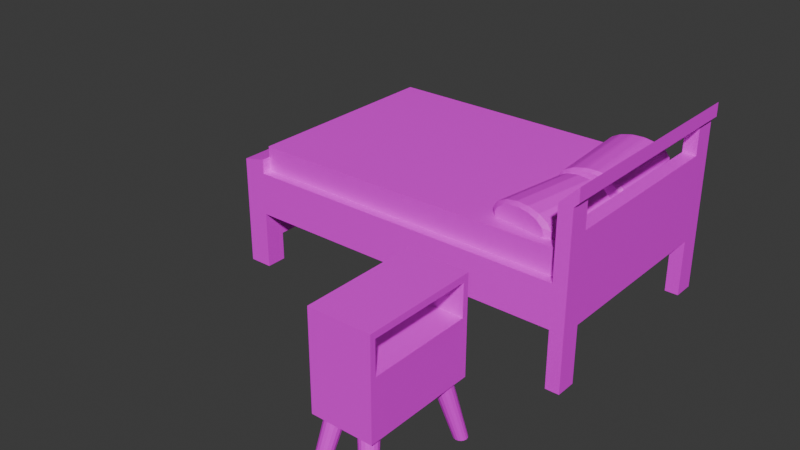 # Source: Cabeceira_e_Cama.blend  (saved by Blender 5.0.119; exported with 4.5.12 LTS)
import bpy
from mathutils import Matrix  # noqa: F401  (used for matrix-valued properties, if any)

bpy.ops.wm.read_factory_settings(use_empty=True)
scene = bpy.context.scene
scene.name = 'Scene'

# ---- collections
col_cabeceira = bpy.data.collections.new('Cabeceira'); scene.collection.children.link(col_cabeceira)
col_cama = bpy.data.collections.new('Cama'); scene.collection.children.link(col_cama)
col_colch_o_e_detalhes = bpy.data.collections.new('Colchão e Detalhes'); scene.collection.children.link(col_colch_o_e_detalhes)

# ---- images (referenced by path relative to the original .blend; pixels are not part of the script)
import os
ASSET_DIR = os.environ.get("B2B_ASSET_DIR", "")  # directory of the original .blend (textures are referenced by path, not embedded)
HERE = os.path.dirname(os.path.abspath(__file__))  # packed textures are extracted next to this script under _unpacked/

def load_image(name, relpath, width, height, colorspace="sRGB"):
    """Load a texture the original file referenced (path relative to the .blend, or extracted next to this script)."""
    p = next((c for c in (os.path.join(HERE, relpath), os.path.join(ASSET_DIR, relpath)) if relpath and os.path.exists(c)), "")
    if p:
        img = bpy.data.images.load(p, check_existing=True)
        img.name = name
    else:  # same state as the original file: an image datablock whose file is absent (Cycles renders it pink)
        img = bpy.data.images.new(name, width, height)
        img.source = "FILE"
        img.filepath = "//" + (relpath or name)
    img.colorspace_settings.name = colorspace
    return img
img_cabeceira_base_color_001 = load_image('Cabeceira Base Color.001', 'Cabeceira Base Color.001.png', 1024, 1024, 'sRGB')
img_perna_3_base_color = load_image('Perna 3 Base Color', 'Perna 3 Base Color.png', 1024, 1024, 'sRGB')
img_molde_base_color_001 = load_image('Molde Base Color.001', 'Molde Base Color.001.png', 1024, 1024, 'sRGB')
img_colch_o_base_color_001 = load_image('Colchão Base Color.001', 'Colchão Base Color.001.png', 1024, 1024, 'sRGB')
img_travesseiro_1_base_color_001 = load_image('Travesseiro 1 Base Color.001', 'Travesseiro 1 Base Color.001.png', 1024, 1024, 'sRGB')
img_travesseiro_2_base_color_001 = load_image('Travesseiro 2 Base Color.001', 'Travesseiro 2 Base Color.001.png', 1024, 1024, 'sRGB')

# ---- materials (node trees are filled in below, after node groups)
mat_material_009 = bpy.data.materials.new('Material.009')
mat_material_010 = bpy.data.materials.new('Material.010')
mat_material_005 = bpy.data.materials.new('Material.005')
mat_material_007 = bpy.data.materials.new('Material.007')
mat_material_008 = bpy.data.materials.new('Material.008')
mat_material_011 = bpy.data.materials.new('Material.011')

# ---- material node trees
mat_material_009.use_nodes = True; mat_material_009.node_tree.nodes.clear()
_N = mat_material_009.node_tree.nodes; _L = mat_material_009.node_tree.links
n0 = _N.new('ShaderNodeBsdfPrincipled'); n0.name = 'Principled BSDF'; n0.location = (-200, 100)
n1 = _N.new('ShaderNodeOutputMaterial'); n1.name = 'Material Output'; n1.location = (200, 100)
n2 = _N.new('ShaderNodeTexImage'); n2.name = 'Image Texture'; n2.location = (-490, 75)
n2.image = img_cabeceira_base_color_001
n2.interpolation = 'Closest'
_L.new(n0.outputs[0], n1.inputs[0])
_L.new(n2.outputs[0], n0.inputs[0])
n1.is_active_output = True
mat_material_010.use_nodes = True; mat_material_010.node_tree.nodes.clear()
_N = mat_material_010.node_tree.nodes; _L = mat_material_010.node_tree.links
n0 = _N.new('ShaderNodeBsdfPrincipled'); n0.name = 'Principled BSDF'; n0.location = (-200, 100)
n1 = _N.new('ShaderNodeOutputMaterial'); n1.name = 'Material Output'; n1.location = (200, 100)
n2 = _N.new('ShaderNodeTexImage'); n2.name = 'Image Texture'; n2.location = (-490, 75)
n2.image = img_perna_3_base_color
n2.interpolation = 'Closest'
_L.new(n0.outputs[0], n1.inputs[0])
_L.new(n2.outputs[0], n0.inputs[0])
n1.is_active_output = True
mat_material_005.use_nodes = True; mat_material_005.node_tree.nodes.clear()
_N = mat_material_005.node_tree.nodes; _L = mat_material_005.node_tree.links
n0 = _N.new('ShaderNodeBsdfPrincipled'); n0.name = 'Principled BSDF'; n0.location = (-200, 100)
n1 = _N.new('ShaderNodeOutputMaterial'); n1.name = 'Material Output'; n1.location = (200, 100)
n2 = _N.new('ShaderNodeTexImage'); n2.name = 'Image Texture'; n2.location = (-490, 75)
n2.image = img_molde_base_color_001
n2.interpolation = 'Closest'
_L.new(n0.outputs[0], n1.inputs[0])
_L.new(n2.outputs[0], n0.inputs[0])
n1.is_active_output = True
mat_material_007.use_nodes = True; mat_material_007.node_tree.nodes.clear()
_N = mat_material_007.node_tree.nodes; _L = mat_material_007.node_tree.links
n0 = _N.new('ShaderNodeBsdfPrincipled'); n0.name = 'Principled BSDF'; n0.location = (-200, 100)
n1 = _N.new('ShaderNodeOutputMaterial'); n1.name = 'Material Output'; n1.location = (200, 100)
n2 = _N.new('ShaderNodeTexImage'); n2.name = 'Image Texture'; n2.location = (-490, 75)
n2.image = img_colch_o_base_color_001
n2.interpolation = 'Closest'
_L.new(n0.outputs[0], n1.inputs[0])
_L.new(n2.outputs[0], n0.inputs[0])
n1.is_active_output = True
mat_material_008.use_nodes = True; mat_material_008.node_tree.nodes.clear()
_N = mat_material_008.node_tree.nodes; _L = mat_material_008.node_tree.links
n0 = _N.new('ShaderNodeBsdfPrincipled'); n0.name = 'Principled BSDF'; n0.location = (-200, 100)
n1 = _N.new('ShaderNodeOutputMaterial'); n1.name = 'Material Output'; n1.location = (200, 100)
n2 = _N.new('ShaderNodeTexImage'); n2.name = 'Image Texture'; n2.location = (-490, 75)
n2.image = img_travesseiro_1_base_color_001
n2.interpolation = 'Closest'
_L.new(n0.outputs[0], n1.inputs[0])
_L.new(n2.outputs[0], n0.inputs[0])
n1.is_active_output = True
mat_material_011.use_nodes = True; mat_material_011.node_tree.nodes.clear()
_N = mat_material_011.node_tree.nodes; _L = mat_material_011.node_tree.links
n0 = _N.new('ShaderNodeBsdfPrincipled'); n0.name = 'Principled BSDF'; n0.location = (-200, 100)
n1 = _N.new('ShaderNodeOutputMaterial'); n1.name = 'Material Output'; n1.location = (200, 100)
n2 = _N.new('ShaderNodeTexImage'); n2.name = 'Image Texture'; n2.location = (-490, 75)
n2.image = img_travesseiro_2_base_color_001
_L.new(n0.outputs[0], n1.inputs[0])
_L.new(n2.outputs[0], n0.inputs[0])
n1.is_active_output = True

# ---- world
world_world = bpy.data.worlds.new('World'); scene.world = world_world
world_world.use_nodes = True; world_world.node_tree.nodes.clear()
_N = world_world.node_tree.nodes; _L = world_world.node_tree.links
n0 = _N.new('ShaderNodeOutputWorld'); n0.name = 'World Output'; n0.location = (300, 300)
n1 = _N.new('ShaderNodeBackground'); n1.name = 'Background'; n1.location = (10, 300)
n1.inputs[0].default_value = (0.05088, 0.05088, 0.05088, 1.0)
_L.new(n1.outputs[0], n0.inputs[0])
n0.is_active_output = True
world_world.color = (0.05088, 0.05088, 0.05088)
world_world.use_sun_shadow = False
world_world.sun_shadow_jitter_overblur = 0.0

# ---- meshes
me_cube_002 = bpy.data.meshes.new('Cube.002')
me_cube_002.from_pydata([(0.7651, -5.661, 1.524), (0.7651, -5.661, 3.003), (0.7651, -8.581, 1.524), (0.7651, -8.581, 3.003), (-0.7844, -5.661, 1.524), (-0.7844, -5.661, 3.003), (-0.7844, -8.581, 1.524), (-0.7844, -8.581, 3.003), (0.7651, -5.807, 1.524), (0.7651, -5.807, 3.003), (-0.7844, -5.807, 1.524), (-0.7844, -5.807, 3.003), (0.7651, -8.442, 3.003), (-0.7844, -8.442, 1.524), (0.7651, -8.442, 1.524), (-0.7844, -8.442, 3.003), (0.7651, -8.442, 3.83), (0.7651, -8.581, 3.83), (-0.7844, -8.581, 3.83), (-0.7844, -8.442, 3.83), (-0.7844, -5.807, 3.824), (-0.7844, -5.661, 3.824), (0.7651, -5.661, 3.824), (0.7651, -5.807, 3.824), (-0.7844, -5.807, 3.989), (-0.7844, -5.661, 3.989), (0.7651, -5.661, 3.989), (0.7651, -5.807, 3.989), (0.7651, -8.442, 3.985), (0.7651, -8.581, 3.985), (-0.7844, -8.581, 3.985), (-0.7844, -8.442, 3.985)], [], [(14, 12, 3, 2), (2, 3, 7, 6), (10, 11, 5, 4), (4, 5, 1, 0), (8, 10, 4, 0), (11, 9, 23, 20), (15, 12, 9, 11), (14, 13, 10, 8), (13, 15, 11, 10), (0, 1, 9, 8), (6, 7, 15, 13), (2, 6, 13, 14), (7, 3, 17, 18), (8, 9, 12, 14), (16, 19, 31, 28), (15, 7, 18, 19), (12, 15, 19, 16), (3, 12, 16, 17), (23, 22, 26, 27), (5, 11, 20, 21), (9, 1, 22, 23), (1, 5, 21, 22), (24, 27, 26, 25), (21, 20, 24, 25), (20, 23, 27, 24), (22, 21, 25, 26), (30, 29, 28, 31), (18, 17, 29, 30), (19, 18, 30, 31), (17, 16, 28, 29), (27, 28, 16, 23), (24, 20, 19, 31), (28, 27, 24, 31), (23, 16, 19, 20)])
_uv = me_cube_002.uv_layers.new(name='UVMap')
_uv.uv.foreach_set('vector', [0.607, 0.02772, 0.4354, 0.02772, 0.4354, 0.01163, 0.607, 0.01163, 0.4178, 0.9884, 0.4178, 0.8167, 0.5976, 0.8167, 0.5976, 0.9884, 0.2977, 0.02857, 0.126, 0.02857, 0.126, 0.01163, 0.2977, 0.01163, 0.6303, 0.2977, 0.6303, 0.126, 0.8101, 0.126, 0.8101, 0.2977, 0.2147, 0.6956, 0.3945, 0.6956, 0.3945, 0.7125, 0.2147, 0.7125, 0.7353, 0.7027, 0.7353, 0.8825, 0.64, 0.8825, 0.64, 0.7027, 0.8007, 0.6795, 0.6208, 0.6795, 0.6208, 0.3737, 0.8007, 0.3737, 0.2147, 0.3898, 0.3945, 0.3898, 0.3945, 0.6956, 0.2147, 0.6956, 0.2977, 0.3343, 0.126, 0.3343, 0.126, 0.02857, 0.2977, 0.02857, 0.607, 0.3504, 0.4354, 0.3504, 0.4354, 0.3335, 0.607, 0.3335, 0.2977, 0.3504, 0.126, 0.3504, 0.126, 0.3343, 0.2977, 0.3343, 0.2147, 0.3737, 0.3945, 0.3737, 0.3945, 0.3898, 0.2147, 0.3898, 0.5976, 0.8167, 0.4178, 0.8167, 0.4178, 0.7208, 0.5976, 0.7208, 0.607, 0.3335, 0.4354, 0.3335, 0.4354, 0.02772, 0.607, 0.02772, 0.7766, 0.7027, 0.7766, 0.8825, 0.7585, 0.8825, 0.7585, 0.7027, 0.126, 0.3343, 0.126, 0.3504, 0.03014, 0.3504, 0.03014, 0.3343, 0.8725, 0.7027, 0.8725, 0.8825, 0.7766, 0.8825, 0.7766, 0.7027, 0.4354, 0.01163, 0.4354, 0.02772, 0.3395, 0.02772, 0.3395, 0.01163, 0.3401, 0.3335, 0.3401, 0.3504, 0.321, 0.3504, 0.321, 0.3335, 0.126, 0.01163, 0.126, 0.02857, 0.03081, 0.02857, 0.03081, 0.01163, 0.4354, 0.3335, 0.4354, 0.3504, 0.3401, 0.3504, 0.3401, 0.3335, 0.8101, 0.126, 0.6303, 0.126, 0.6303, 0.03081, 0.8101, 0.03081, 0.1914, 0.3906, 0.01163, 0.3906, 0.01163, 0.3737, 0.1914, 0.3737, 0.03081, 0.01163, 0.03081, 0.02857, 0.01163, 0.02857, 0.01163, 0.01163, 0.64, 0.7027, 0.64, 0.8825, 0.6208, 0.8825, 0.6208, 0.7027, 0.8101, 0.03081, 0.6303, 0.03081, 0.6303, 0.01163, 0.8101, 0.01163, 0.1914, 0.7125, 0.01163, 0.7125, 0.01163, 0.6964, 0.1914, 0.6964, 0.5976, 0.7208, 0.4178, 0.7208, 0.4178, 0.7027, 0.5976, 0.7027, 0.03014, 0.3343, 0.03014, 0.3504, 0.01207, 0.3504, 0.01207, 0.3343, 0.3395, 0.01163, 0.3395, 0.02772, 0.3214, 0.02772, 0.3214, 0.01163, 0.321, 0.3335, 0.3214, 0.02772, 0.3395, 0.02772, 0.3401, 0.3335, 0.01163, 0.02857, 0.03081, 0.02857, 0.03014, 0.3343, 0.01207, 0.3343, 0.01163, 0.6964, 0.01163, 0.3906, 0.1914, 0.3906, 0.1914, 0.6964, 0.4178, 0.6795, 0.4178, 0.3737, 0.5976, 0.3737, 0.5976, 0.6795])
me_cube_002.materials.append(mat_material_009)
me_cube_002.update()
me_cylinder_002 = bpy.data.meshes.new('Cylinder.002')
me_cylinder_002.from_pydata([(0.4014, -8.475, 1.542), (0.6957, -8.775, -0.04019), (0.4904, -8.457, 1.542), (0.7595, -8.762, -0.04019), (0.5658, -8.407, 1.542), (0.8135, -8.726, -0.04019), (0.6161, -8.331, 1.542), (0.8496, -8.672, -0.04019), (0.6338, -8.242, 1.542), (0.8623, -8.608, -0.04019), (0.6161, -8.153, 1.542), (0.8496, -8.544, -0.04019), (0.5658, -8.078, 1.542), (0.8135, -8.49, -0.04019), (0.4904, -8.028, 1.542), (0.7595, -8.454, -0.04019), (0.4014, -8.01, 1.542), (0.6957, -8.442, -0.04019), (0.3125, -8.028, 1.542), (0.6319, -8.454, -0.04019), (0.2371, -8.078, 1.542), (0.5778, -8.49, -0.04019), (0.1867, -8.153, 1.542), (0.5417, -8.544, -0.04019), (0.169, -8.242, 1.542), (0.529, -8.608, -0.04019), (0.1867, -8.331, 1.542), (0.5417, -8.672, -0.04019), (0.2371, -8.407, 1.542), (0.5778, -8.726, -0.04019), (0.3125, -8.457, 1.542), (0.6319, -8.762, -0.04019), (-0.4102, -5.801, 1.542), (-0.7044, -5.501, -0.04019), (-0.4991, -5.819, 1.542), (-0.7682, -5.514, -0.04019), (-0.5745, -5.869, 1.542), (-0.8223, -5.55, -0.04019), (-0.6249, -5.945, 1.542), (-0.8584, -5.604, -0.04019), (-0.6426, -6.034, 1.542), (-0.8711, -5.668, -0.04019), (-0.6249, -6.123, 1.542), (-0.8584, -5.731, -0.04019), (-0.5745, -6.198, 1.542), (-0.8223, -5.785, -0.04019), (-0.4991, -6.248, 1.542), (-0.7682, -5.822, -0.04019), (-0.4102, -6.266, 1.542), (-0.7044, -5.834, -0.04019), (-0.3212, -6.248, 1.542), (-0.6407, -5.822, -0.04019), (-0.2458, -6.198, 1.542), (-0.5866, -5.785, -0.04019), (-0.1955, -6.123, 1.542), (-0.5505, -5.731, -0.04019), (-0.1778, -6.034, 1.542), (-0.5378, -5.668, -0.04019), (-0.1955, -5.945, 1.542), (-0.5505, -5.604, -0.04019), (-0.2458, -5.869, 1.542), (-0.5866, -5.55, -0.04019), (-0.3212, -5.819, 1.542), (-0.6407, -5.514, -0.04019), (0.6577, -5.972, 1.542), (0.8392, -5.593, -0.04019), (0.6107, -5.894, 1.542), (0.8055, -5.537, -0.04019), (0.5376, -5.841, 1.542), (0.7531, -5.499, -0.04019), (0.4495, -5.819, 1.542), (0.6899, -5.483, -0.04019), (0.3598, -5.833, 1.542), (0.6257, -5.493, -0.04019), (0.2823, -5.88, 1.542), (0.5701, -5.527, -0.04019), (0.2287, -5.953, 1.542), (0.5316, -5.579, -0.04019), (0.2071, -6.041, 1.542), (0.5162, -5.642, -0.04019), (0.2209, -6.131, 1.542), (0.526, -5.707, -0.04019), (0.268, -6.208, 1.542), (0.5598, -5.762, -0.04019), (0.3411, -6.262, 1.542), (0.6122, -5.801, -0.04019), (0.4292, -6.284, 1.542), (0.6754, -5.816, -0.04019), (0.5188, -6.27, 1.542), (0.7396, -5.806, -0.04019), (0.5964, -6.223, 1.542), (0.7952, -5.773, -0.04019), (0.65, -6.15, 1.542), (0.8337, -5.72, -0.04019), (0.6715, -6.062, 1.542), (0.8491, -5.657, -0.04019), (-0.6665, -8.304, 1.542), (-0.848, -8.683, -0.04019), (-0.6195, -8.381, 1.542), (-0.8143, -8.739, -0.04019), (-0.5463, -8.435, 1.542), (-0.7618, -8.777, -0.04019), (-0.4582, -8.457, 1.542), (-0.6987, -8.793, -0.04019), (-0.3686, -8.443, 1.542), (-0.6344, -8.783, -0.04019), (-0.2911, -8.396, 1.542), (-0.5788, -8.749, -0.04019), (-0.2375, -8.323, 1.542), (-0.5404, -8.697, -0.04019), (-0.2159, -8.235, 1.542), (-0.5249, -8.633, -0.04019), (-0.2297, -8.145, 1.542), (-0.5348, -8.569, -0.04019), (-0.2767, -8.067, 1.542), (-0.5685, -8.514, -0.04019), (-0.3499, -8.014, 1.542), (-0.621, -8.475, -0.04019), (-0.438, -7.992, 1.542), (-0.6841, -8.46, -0.04019), (-0.5276, -8.006, 1.542), (-0.7484, -8.47, -0.04019), (-0.6051, -8.053, 1.542), (-0.804, -8.503, -0.04019), (-0.6587, -8.126, 1.542), (-0.8424, -8.556, -0.04019), (-0.6803, -8.214, 1.542), (-0.8579, -8.619, -0.04019)], [], [(0, 1, 3, 2), (2, 3, 5, 4), (4, 5, 7, 6), (6, 7, 9, 8), (8, 9, 11, 10), (10, 11, 13, 12), (12, 13, 15, 14), (14, 15, 17, 16), (16, 17, 19, 18), (18, 19, 21, 20), (20, 21, 23, 22), (22, 23, 25, 24), (24, 25, 27, 26), (26, 27, 29, 28), (3, 1, 31, 29, 27, 25, 23, 21, 19, 17, 15, 13, 11, 9, 7, 5), (28, 29, 31, 30), (30, 31, 1, 0), (0, 2, 4, 6, 8, 10, 12, 14, 16, 18, 20, 22, 24, 26, 28, 30), (32, 33, 35, 34), (34, 35, 37, 36), (36, 37, 39, 38), (38, 39, 41, 40), (40, 41, 43, 42), (42, 43, 45, 44), (44, 45, 47, 46), (46, 47, 49, 48), (48, 49, 51, 50), (50, 51, 53, 52), (52, 53, 55, 54), (54, 55, 57, 56), (56, 57, 59, 58), (58, 59, 61, 60), (35, 33, 63, 61, 59, 57, 55, 53, 51, 49, 47, 45, 43, 41, 39, 37), (60, 61, 63, 62), (62, 63, 33, 32), (32, 34, 36, 38, 40, 42, 44, 46, 48, 50, 52, 54, 56, 58, 60, 62), (64, 65, 67, 66), (66, 67, 69, 68), (68, 69, 71, 70), (70, 71, 73, 72), (72, 73, 75, 74), (74, 75, 77, 76), (76, 77, 79, 78), (78, 79, 81, 80), (80, 81, 83, 82), (82, 83, 85, 84), (84, 85, 87, 86), (86, 87, 89, 88), (88, 89, 91, 90), (90, 91, 93, 92), (67, 65, 95, 93, 91, 89, 87, 85, 83, 81, 79, 77, 75, 73, 71, 69), (92, 93, 95, 94), (94, 95, 65, 64), (64, 66, 68, 70, 72, 74, 76, 78, 80, 82, 84, 86, 88, 90, 92, 94), (96, 97, 99, 98), (98, 99, 101, 100), (100, 101, 103, 102), (102, 103, 105, 104), (104, 105, 107, 106), (106, 107, 109, 108), (108, 109, 111, 110), (110, 111, 113, 112), (112, 113, 115, 114), (114, 115, 117, 116), (116, 117, 119, 118), (118, 119, 121, 120), (120, 121, 123, 122), (122, 123, 125, 124), (99, 97, 127, 125, 123, 121, 119, 117, 115, 113, 111, 109, 107, 105, 103, 101), (124, 125, 127, 126), (126, 127, 97, 96), (96, 98, 100, 102, 104, 106, 108, 110, 112, 114, 116, 118, 120, 122, 124, 126)])
_uv = me_cylinder_002.uv_layers.new(name='UVMap')
_uv.uv.foreach_set('vector', [0.8275, 0.02106, 0.8275, 0.3794, 0.8167, 0.3784, 0.8125, 0.01972, 0.8125, 0.01972, 0.8167, 0.3784, 0.8029, 0.3775, 0.7932, 0.01845, 0.7932, 0.01845, 0.8029, 0.3775, 0.7881, 0.3768, 0.7725, 0.01744, 0.7725, 0.01744, 0.7881, 0.3768, 0.7744, 0.3764, 0.7535, 0.01685, 0.2959, 0.03914, 0.2759, 0.4132, 0.2657, 0.4096, 0.2817, 0.03417, 0.2817, 0.03417, 0.2657, 0.4096, 0.2526, 0.4053, 0.2633, 0.02818, 0.2633, 0.02818, 0.2526, 0.4053, 0.2383, 0.401, 0.2435, 0.0221, 0.2435, 0.0221, 0.2383, 0.401, 0.2252, 0.3972, 0.2252, 0.01685, 0.4037, 0.4479, 0.3828, 0.8162, 0.372, 0.8164, 0.3887, 0.4482, 0.3887, 0.4482, 0.372, 0.8164, 0.3582, 0.817, 0.3694, 0.449, 0.3694, 0.449, 0.3582, 0.817, 0.3433, 0.8179, 0.3487, 0.4503, 0.3487, 0.4503, 0.3433, 0.8179, 0.3298, 0.8189, 0.3298, 0.4517, 0.1917, 0.4479, 0.1917, 0.8269, 0.1813, 0.8298, 0.1772, 0.452, 0.1772, 0.452, 0.1813, 0.8298, 0.168, 0.8338, 0.1587, 0.4576, 0.3325, 0.895, 0.3381, 0.9088, 0.3381, 0.9237, 0.3325, 0.9374, 0.3219, 0.9479, 0.3082, 0.9536, 0.2933, 0.9536, 0.2796, 0.9479, 0.269, 0.9374, 0.2633, 0.9237, 0.2633, 0.9088, 0.269, 0.895, 0.2796, 0.8845, 0.2933, 0.8788, 0.3082, 0.8788, 0.3219, 0.8845, 0.1587, 0.4576, 0.168, 0.8338, 0.1538, 0.8384, 0.1389, 0.4639, 0.1389, 0.4639, 0.1538, 0.8384, 0.141, 0.8428, 0.1209, 0.47, 0.9576, 0.5696, 0.9656, 0.5888, 0.9656, 0.6095, 0.9576, 0.6287, 0.943, 0.6434, 0.9238, 0.6513, 0.903, 0.6513, 0.8839, 0.6434, 0.8692, 0.6287, 0.8613, 0.6095, 0.8613, 0.5888, 0.8692, 0.5696, 0.8839, 0.5549, 0.903, 0.547, 0.9238, 0.547, 0.943, 0.5549, 0.7197, 0.4221, 0.7197, 0.7804, 0.709, 0.7795, 0.7048, 0.4208, 0.7048, 0.4208, 0.709, 0.7795, 0.6952, 0.7786, 0.6855, 0.4195, 0.6855, 0.4195, 0.6952, 0.7786, 0.6803, 0.7778, 0.6648, 0.4185, 0.6648, 0.4185, 0.6803, 0.7778, 0.6667, 0.7774, 0.6458, 0.4179, 0.4002, 0.03914, 0.3802, 0.4132, 0.3701, 0.4096, 0.3861, 0.03417, 0.3861, 0.03417, 0.3701, 0.4096, 0.3569, 0.4053, 0.3677, 0.02818, 0.3677, 0.02818, 0.3569, 0.4053, 0.3427, 0.401, 0.3478, 0.0221, 0.3478, 0.0221, 0.3427, 0.401, 0.3296, 0.3972, 0.3296, 0.01685, 0.612, 0.01685, 0.5911, 0.3851, 0.5803, 0.3853, 0.597, 0.01713, 0.597, 0.01713, 0.5803, 0.3853, 0.5665, 0.3859, 0.5777, 0.01795, 0.5777, 0.01795, 0.5665, 0.3859, 0.5516, 0.3868, 0.557, 0.01918, 0.557, 0.01918, 0.5516, 0.3868, 0.538, 0.3878, 0.538, 0.02064, 0.2961, 0.4479, 0.2961, 0.8269, 0.2857, 0.8298, 0.2816, 0.452, 0.2816, 0.452, 0.2857, 0.8298, 0.2724, 0.8338, 0.2631, 0.4576, 0.4466, 0.9237, 0.4409, 0.9374, 0.4304, 0.9479, 0.4167, 0.9536, 0.4018, 0.9536, 0.3881, 0.9479, 0.3775, 0.9374, 0.3718, 0.9237, 0.3718, 0.9088, 0.3775, 0.895, 0.3881, 0.8845, 0.4018, 0.8788, 0.4167, 0.8788, 0.4304, 0.8845, 0.4409, 0.895, 0.4466, 0.9088, 0.2631, 0.4576, 0.2724, 0.8338, 0.2582, 0.8384, 0.2433, 0.4639, 0.2433, 0.4639, 0.2582, 0.8384, 0.2454, 0.8428, 0.2253, 0.47, 0.01685, 0.9414, 0.01685, 0.9206, 0.02479, 0.9014, 0.03946, 0.8868, 0.05863, 0.8788, 0.07938, 0.8788, 0.09855, 0.8868, 0.1132, 0.9014, 0.1212, 0.9206, 0.1212, 0.9414, 0.1132, 0.9605, 0.09855, 0.9752, 0.07938, 0.9832, 0.05863, 0.9832, 0.03946, 0.9752, 0.02479, 0.9605, 0.8276, 0.4137, 0.8091, 0.7715, 0.7955, 0.7712, 0.8086, 0.4133, 0.8086, 0.4133, 0.7955, 0.7712, 0.7806, 0.7711, 0.7878, 0.4131, 0.7878, 0.4131, 0.7806, 0.7711, 0.7667, 0.7712, 0.7685, 0.4133, 0.7685, 0.4133, 0.7667, 0.7712, 0.756, 0.7715, 0.7535, 0.4137, 0.08736, 0.03958, 0.0674, 0.4143, 0.05456, 0.4097, 0.06944, 0.03329, 0.06944, 0.03329, 0.05456, 0.4097, 0.04044, 0.4051, 0.04975, 0.02677, 0.04975, 0.02677, 0.04044, 0.4051, 0.02719, 0.4009, 0.03128, 0.02099, 0.03128, 0.02099, 0.02719, 0.4009, 0.01685, 0.398, 0.01685, 0.01685, 0.7198, 0.01749, 0.7158, 0.3842, 0.7022, 0.3838, 0.7008, 0.01701, 0.7008, 0.01701, 0.7022, 0.3838, 0.6873, 0.3837, 0.6801, 0.01685, 0.6801, 0.01685, 0.6873, 0.3837, 0.6734, 0.3838, 0.6607, 0.01701, 0.6607, 0.01701, 0.6734, 0.3838, 0.6627, 0.3842, 0.6458, 0.01749, 0.08725, 0.4479, 0.08725, 0.8286, 0.07421, 0.8325, 0.06906, 0.4534, 0.06906, 0.4534, 0.07421, 0.8325, 0.06003, 0.837, 0.04929, 0.4597, 0.4965, 0.9479, 0.486, 0.9374, 0.4803, 0.9237, 0.4803, 0.9088, 0.486, 0.895, 0.4965, 0.8845, 0.5103, 0.8788, 0.5252, 0.8788, 0.5389, 0.8845, 0.5494, 0.895, 0.5551, 0.9088, 0.5551, 0.9237, 0.5494, 0.9374, 0.5389, 0.9479, 0.5252, 0.9536, 0.5103, 0.9536, 0.04929, 0.4597, 0.06003, 0.837, 0.04689, 0.8415, 0.03096, 0.4659, 0.03096, 0.4659, 0.04689, 0.8415, 0.03677, 0.8451, 0.01685, 0.471, 0.943, 0.5053, 0.9238, 0.5133, 0.903, 0.5133, 0.8839, 0.5053, 0.8692, 0.4907, 0.8613, 0.4715, 0.8613, 0.4508, 0.8692, 0.4316, 0.8839, 0.4169, 0.903, 0.409, 0.9238, 0.409, 0.943, 0.4169, 0.9576, 0.4316, 0.9656, 0.4508, 0.9656, 0.4715, 0.9576, 0.4907, 0.9353, 0.01749, 0.9168, 0.3753, 0.9032, 0.3749, 0.9163, 0.01701, 0.9163, 0.01701, 0.9032, 0.3749, 0.8883, 0.3748, 0.8956, 0.01685, 0.8956, 0.01685, 0.8883, 0.3748, 0.8745, 0.3749, 0.8762, 0.01701, 0.8762, 0.01701, 0.8745, 0.3749, 0.8637, 0.3753, 0.8613, 0.01749, 0.1916, 0.03958, 0.1716, 0.4143, 0.1588, 0.4097, 0.1736, 0.03329, 0.1736, 0.03329, 0.1588, 0.4097, 0.1446, 0.4051, 0.1539, 0.02677, 0.1539, 0.02677, 0.1446, 0.4051, 0.1314, 0.4009, 0.1355, 0.02099, 0.1355, 0.02099, 0.1314, 0.4009, 0.121, 0.398, 0.121, 0.01685, 0.6121, 0.4222, 0.608, 0.7889, 0.5944, 0.7885, 0.5931, 0.4217, 0.5931, 0.4217, 0.5944, 0.7885, 0.5795, 0.7884, 0.5723, 0.4215, 0.5723, 0.4215, 0.5795, 0.7884, 0.5657, 0.7885, 0.553, 0.4217, 0.553, 0.4217, 0.5657, 0.7885, 0.5549, 0.7889, 0.538, 0.4222, 0.5043, 0.01685, 0.5043, 0.3975, 0.4913, 0.4014, 0.4861, 0.02229, 0.4861, 0.02229, 0.4913, 0.4014, 0.4771, 0.4059, 0.4664, 0.02859, 0.2297, 0.9237, 0.224, 0.9374, 0.2134, 0.9479, 0.1997, 0.9536, 0.1848, 0.9536, 0.1711, 0.9479, 0.1606, 0.9374, 0.1549, 0.9237, 0.1549, 0.9088, 0.1606, 0.895, 0.1711, 0.8845, 0.1848, 0.8788, 0.1997, 0.8788, 0.2134, 0.8845, 0.224, 0.895, 0.2297, 0.9088, 0.4664, 0.02859, 0.4771, 0.4059, 0.464, 0.4104, 0.448, 0.03478, 0.448, 0.03478, 0.464, 0.4104, 0.4539, 0.414, 0.4339, 0.03991, 0.9238, 0.685, 0.943, 0.6929, 0.9576, 0.7076, 0.9656, 0.7268, 0.9656, 0.7475, 0.9576, 0.7667, 0.943, 0.7814, 0.9238, 0.7893, 0.903, 0.7893, 0.8839, 0.7814, 0.8692, 0.7667, 0.8613, 0.7475, 0.8613, 0.7268, 0.8692, 0.7076, 0.8839, 0.6929, 0.903, 0.685])
me_cylinder_002.materials.append(mat_material_010)
me_cylinder_002.update()
me_cube_001 = bpy.data.meshes.new('Cube.001')
me_cube_001.from_pydata([(-8.322, 3.129, 1.581), (-8.322, 3.129, 2.434), (-8.322, -3.129, 1.581), (-8.322, -3.129, 2.434), (1.53, 3.129, 1.581), (1.53, 3.129, 2.434), (1.53, -3.129, 1.581), (1.53, -3.129, 2.434), (-7.693, -3.129, 1.581), (-7.693, -3.129, 2.434), (-7.693, 3.129, 1.581), (-7.693, 3.129, 2.434), (1.155, -3.129, 2.434), (1.155, 3.129, 1.581), (1.155, -3.129, 1.581), (1.155, 3.129, 2.434), (-8.322, 2.53, 1.581), (-8.322, 2.53, 2.434), (1.53, 2.53, 1.581), (1.53, 2.53, 2.434), (-7.693, 2.53, 2.434), (-7.693, 2.53, 1.581), (1.155, 2.53, 2.434), (1.155, 2.53, 1.581), (-8.322, -2.563, 2.434), (1.53, -2.563, 1.581), (-8.322, -2.563, 1.581), (1.53, -2.563, 2.434), (-7.693, -2.563, 2.434), (-7.693, -2.563, 1.581), (1.155, -2.563, 2.434), (1.155, -2.563, 1.581), (1.65, -3.129, 5.176), (1.65, -3.129, 4.802), (1.65, 2.53, 4.802), (1.65, 3.129, 4.802), (1.65, 3.129, 5.176), (1.65, 2.53, 5.176), (1.65, -2.563, 4.802), (1.65, -2.563, 5.176), (1.53, -2.563, 2.75), (1.53, -2.563, 3.929), (1.53, -2.563, 4.676), (1.155, -2.563, 4.676), (1.155, -2.563, 3.929), (1.155, -2.563, 2.75), (1.155, -3.129, 2.75), (1.155, -3.129, 3.929), (1.155, -3.129, 4.676), (1.53, -3.129, 4.676), (1.53, -3.129, 3.929), (1.53, -3.129, 2.75), (1.155, 3.129, 2.75), (1.155, 3.129, 3.929), (1.155, 3.129, 4.676), (1.155, 2.53, 4.676), (1.155, 2.53, 3.929), (1.155, 2.53, 2.75), (1.53, 3.129, 2.75), (1.53, 3.129, 3.929), (1.53, 3.129, 4.676), (1.53, 2.53, 2.75), (1.53, 2.53, 3.929), (1.53, 2.53, 4.676), (1.53, -2.563, 0.01695), (1.53, -3.129, 0.01695), (1.155, 3.129, 0.01695), (1.53, 3.129, 0.01695), (1.155, -3.129, 0.01695), (1.155, 2.53, 0.01695), (1.53, 2.53, 0.01695), (1.155, -2.563, 0.01695), (-8.322, 2.53, 0.01011), (-8.322, 3.129, 0.01011), (-7.693, -3.129, 0.01011), (-8.322, -3.129, 0.01011), (-7.693, 3.129, 0.01011), (-7.693, 2.53, 0.01011), (-8.322, -2.563, 0.01011), (-7.693, -2.563, 0.01011), (-8.322, -2.563, 2.751), (-8.322, -3.129, 2.751), (-7.693, 3.129, 2.751), (-8.322, 3.129, 2.751), (-7.693, -3.129, 2.751), (-7.693, 2.53, 2.751), (-8.322, 2.53, 2.751), (-7.693, -2.563, 2.751), (-8.322, -3.129, 0.7977), (-8.322, -2.563, 0.7977), (-7.693, -2.563, 0.7977), (-7.693, -3.129, 0.7977), (-8.322, 2.53, 0.7978), (-8.322, 3.129, 0.7978), (-7.693, 2.53, 0.7978), (-7.693, 3.129, 0.7978), (-8.322, 3.129, 2.088), (-8.322, -3.129, 2.088), (1.53, -3.129, 2.088), (1.53, 3.129, 2.088), (-7.693, 3.129, 2.088), (-7.693, -3.129, 2.088), (1.155, 3.129, 2.088), (1.155, -3.129, 2.088), (1.53, 2.53, 2.088), (-8.322, 2.53, 2.088), (1.53, -2.563, 2.088), (-8.322, -2.563, 2.088), (-8.322, -2.563, 3.007), (-8.322, -3.129, 3.007), (-7.693, 3.129, 3.145), (-8.322, 3.129, 3.007), (-7.693, -3.129, 3.145), (-7.693, 2.53, 3.145), (-8.322, 2.53, 3.007), (-7.693, -2.563, 3.145)], [], [(107, 97, 3, 24), (103, 98, 7, 12), (104, 99, 5, 19), (100, 96, 1, 11), (25, 64, 71, 31), (9, 84, 81, 3), (22, 20, 11, 15), (93, 73, 72, 92), (102, 100, 11, 15), (97, 101, 9, 3), (99, 102, 15, 5), (49, 33, 32, 48), (21, 10, 13, 23), (101, 103, 12, 9), (29, 21, 23, 31), (27, 30, 22, 19), (26, 29, 21, 16), (30, 22, 20, 28), (28, 20, 17, 24), (31, 23, 18, 25), (106, 104, 19, 27), (96, 105, 17, 1), (98, 106, 27, 7), (14, 68, 65, 6), (3, 81, 80, 24), (12, 9, 28, 30), (89, 78, 75, 88), (43, 39, 38, 42), (8, 29, 31, 14), (105, 107, 24, 17), (34, 35, 36, 37), (33, 38, 39, 32), (42, 38, 33, 49), (55, 37, 36, 54), (54, 36, 35, 60), (60, 35, 34, 63), (48, 32, 39, 43), (63, 55, 37, 34), (12, 30, 45, 46), (46, 47, 44, 45), (47, 48, 43, 44), (27, 40, 51, 7), (40, 41, 50, 51), (41, 42, 49, 50), (30, 27, 40, 45), (45, 40, 41, 44), (44, 43, 42, 41), (7, 51, 46, 12), (51, 50, 47, 46), (50, 49, 48, 47), (19, 22, 57, 61), (61, 57, 56, 62), (62, 63, 55, 56), (5, 58, 61, 19), (58, 59, 62, 61), (59, 60, 63, 62), (15, 52, 58, 5), (52, 53, 59, 58), (53, 54, 60, 59), (22, 15, 52, 57), (57, 56, 53, 52), (56, 55, 54, 53), (55, 43, 39, 37), (39, 38, 34, 37), (63, 34, 38, 42), (42, 43, 55, 63), (45, 44, 56, 57, 22, 30), (62, 56, 44, 41), (27, 19, 61, 62, 41, 40), (69, 66, 67, 70), (68, 71, 64, 65), (31, 71, 68, 14), (6, 65, 64, 25), (4, 67, 66, 13), (23, 69, 70, 18), (18, 70, 67, 4), (13, 66, 69, 23), (72, 73, 76, 77), (75, 78, 79, 74), (91, 74, 79, 90), (92, 72, 77, 94), (95, 76, 73, 93), (90, 79, 78, 89), (94, 77, 76, 95), (88, 75, 74, 91), (86, 114, 111, 83), (87, 115, 112, 84), (1, 83, 82, 11), (20, 85, 86, 17), (17, 86, 83, 1), (11, 20, 85, 82), (24, 80, 87, 28), (28, 9, 84, 87), (2, 88, 91, 8), (29, 26, 89, 90), (8, 91, 90, 29), (26, 89, 88, 2), (21, 94, 95, 10), (10, 95, 93, 0), (16, 21, 94, 92), (0, 93, 92, 16), (26, 16, 92, 89), (29, 90, 94, 21), (89, 92, 94, 90), (16, 26, 107, 105), (6, 25, 106, 98), (0, 16, 105, 96), (25, 18, 104, 106), (8, 14, 103, 101), (4, 13, 102, 99), (2, 8, 101, 97), (13, 10, 100, 102), (10, 0, 96, 100), (18, 4, 99, 104), (14, 6, 98, 103), (26, 2, 97, 107), (113, 110, 111, 114), (112, 115, 108, 109), (84, 112, 109, 81), (81, 109, 108, 80), (80, 87, 115, 108), (85, 86, 114, 113), (82, 110, 113, 85), (83, 111, 110, 82), (86, 80, 108, 114), (80, 86, 85, 87), (87, 85, 113, 115), (114, 108, 115, 113), (84, 9, 12, 46), (45, 87, 84, 46), (28, 87, 45, 30), (20, 22, 57, 85), (52, 15, 11, 82), (82, 85, 57, 52)])
_uv = me_cube_001.uv_layers.new(name='UVMap')
_uv.uv.foreach_set('vector', [0.7958, 0.2373, 0.7958, 0.2592, 0.7823, 0.2592, 0.7823, 0.2373, 0.6068, 0.03619, 0.6067, 0.02169, 0.6202, 0.02168, 0.6202, 0.03618, 0.4126, 0.6559, 0.4126, 0.6791, 0.3992, 0.6791, 0.3992, 0.6559, 0.4123, 0.3786, 0.4123, 0.403, 0.3989, 0.403, 0.3989, 0.3786, 0.1443, 0.8075, 0.1443, 0.868, 0.1298, 0.868, 0.1298, 0.8075, 0.6204, 0.3786, 0.6327, 0.3786, 0.6327, 0.4029, 0.6204, 0.403, 0.6084, 0.7793, 0.6084, 0.4369, 0.6316, 0.4369, 0.6316, 0.7793, 0.8457, 0.01694, 0.8762, 0.01694, 0.8762, 0.04013, 0.8457, 0.04013, 0.4126, 0.03619, 0.4123, 0.3786, 0.3989, 0.3786, 0.3991, 0.03618, 0.607, 0.403, 0.607, 0.3786, 0.6204, 0.3786, 0.6204, 0.403, 0.4126, 0.02169, 0.4126, 0.03619, 0.3991, 0.03618, 0.3992, 0.02168, 0.7069, 0.02162, 0.7118, 0.01696, 0.7263, 0.01694, 0.7069, 0.03611, 0.236, 0.01694, 0.2592, 0.01694, 0.2592, 0.3594, 0.236, 0.3594, 0.607, 0.3786, 0.6068, 0.03619, 0.6202, 0.03618, 0.6204, 0.3786, 0.03885, 0.01694, 0.236, 0.01694, 0.236, 0.3594, 0.03885, 0.3594, 0.4677, 0.713, 0.4822, 0.713, 0.4822, 0.9101, 0.4677, 0.9101, 0.4338, 0.9101, 0.4095, 0.9101, 0.4095, 0.713, 0.4338, 0.713, 0.01694, 0.4078, 0.2141, 0.4078, 0.2141, 0.7493, 0.01694, 0.7493, 0.01694, 0.7493, 0.2141, 0.7493, 0.2141, 0.7736, 0.01694, 0.7736, 0.03885, 0.3594, 0.236, 0.3594, 0.236, 0.3739, 0.03885, 0.3739, 0.4126, 0.4588, 0.4126, 0.6559, 0.3992, 0.6559, 0.3992, 0.4588, 0.7958, 0.01694, 0.7958, 0.04013, 0.7823, 0.04013, 0.7823, 0.01694, 0.4126, 0.4369, 0.4126, 0.4588, 0.3992, 0.4588, 0.3992, 0.4369, 0.5871, 0.0362, 0.5266, 0.03625, 0.5266, 0.02175, 0.5871, 0.0217, 0.7823, 0.2592, 0.7701, 0.2592, 0.7701, 0.2373, 0.7823, 0.2373, 0.8808, 0.6355, 0.8808, 0.2931, 0.9027, 0.2931, 0.9027, 0.6355, 0.8457, 0.2373, 0.8762, 0.2373, 0.8762, 0.2592, 0.8457, 0.2592, 0.6084, 0.8343, 0.6256, 0.8132, 0.627, 0.8277, 0.6228, 0.833, 0.01694, 0.01694, 0.03885, 0.01694, 0.03885, 0.3594, 0.01694, 0.3594, 0.7958, 0.04013, 0.7958, 0.2373, 0.7823, 0.2373, 0.7823, 0.04013, 0.3075, 0.6559, 0.3075, 0.6791, 0.293, 0.6791, 0.293, 0.6559, 0.3075, 0.4369, 0.3075, 0.4588, 0.293, 0.4588, 0.293, 0.4369, 0.3124, 0.4588, 0.3075, 0.4588, 0.3075, 0.4369, 0.3124, 0.4369, 0.9013, 0.6926, 0.8808, 0.6926, 0.8808, 0.6694, 0.9013, 0.6694, 0.3124, 0.03611, 0.2931, 0.01694, 0.3075, 0.01696, 0.3124, 0.02162, 0.3124, 0.6791, 0.3075, 0.6791, 0.3075, 0.6559, 0.3124, 0.6559, 0.9013, 0.9116, 0.8808, 0.9116, 0.8808, 0.8897, 0.9013, 0.8897, 0.2583, 0.4248, 0.248, 0.435, 0.248, 0.4078, 0.2582, 0.4181, 0.7261, 0.883, 0.7261, 0.9049, 0.7139, 0.9049, 0.7139, 0.883, 0.8347, 0.5353, 0.7891, 0.5353, 0.7891, 0.5134, 0.8347, 0.5134, 0.7891, 0.5353, 0.7602, 0.5353, 0.7602, 0.5134, 0.7891, 0.5134, 0.3992, 0.4588, 0.387, 0.4588, 0.387, 0.4369, 0.3992, 0.4369, 0.387, 0.4588, 0.3413, 0.4588, 0.3413, 0.4369, 0.387, 0.4369, 0.3413, 0.4588, 0.3124, 0.4588, 0.3124, 0.4369, 0.3413, 0.4369, 0.2411, 0.8653, 0.2266, 0.8653, 0.2266, 0.8531, 0.2411, 0.8531, 0.2411, 0.8531, 0.2266, 0.8531, 0.2266, 0.8075, 0.2411, 0.8075, 0.6112, 0.8631, 0.6084, 0.8343, 0.6228, 0.833, 0.6256, 0.8617, 0.6202, 0.02168, 0.6324, 0.02167, 0.6324, 0.03617, 0.6202, 0.03618, 0.6324, 0.02167, 0.678, 0.02164, 0.678, 0.03613, 0.6324, 0.03617, 0.678, 0.02164, 0.7069, 0.02162, 0.7069, 0.03611, 0.678, 0.03613, 0.5658, 0.8702, 0.5513, 0.8702, 0.5513, 0.858, 0.5658, 0.858, 0.5658, 0.858, 0.5513, 0.858, 0.5513, 0.8123, 0.5658, 0.8123, 0.293, 0.9729, 0.293, 0.944, 0.3075, 0.944, 0.3075, 0.9729, 0.3992, 0.6791, 0.387, 0.6791, 0.387, 0.6559, 0.3992, 0.6559, 0.387, 0.6791, 0.3413, 0.6791, 0.3413, 0.6559, 0.387, 0.6559, 0.3413, 0.6791, 0.3124, 0.6791, 0.3124, 0.6559, 0.3413, 0.6559, 0.3991, 0.03618, 0.3869, 0.03617, 0.387, 0.02167, 0.3992, 0.02168, 0.3869, 0.03617, 0.3413, 0.03613, 0.3413, 0.02164, 0.387, 0.02167, 0.3413, 0.03613, 0.3124, 0.03611, 0.3124, 0.02162, 0.3413, 0.02164, 0.7261, 0.7701, 0.7261, 0.7933, 0.7139, 0.7933, 0.7139, 0.7701, 0.8347, 0.3162, 0.7891, 0.3162, 0.7891, 0.2931, 0.8347, 0.2931, 0.7891, 0.3162, 0.7602, 0.3162, 0.7602, 0.2931, 0.7891, 0.2931, 0.9013, 0.6926, 0.9013, 0.8897, 0.8808, 0.8897, 0.8808, 0.6926, 0.293, 0.4588, 0.3075, 0.4588, 0.3075, 0.6559, 0.293, 0.6559, 0.3124, 0.6559, 0.3075, 0.6559, 0.3075, 0.4588, 0.3124, 0.4588, 0.6655, 0.713, 0.68, 0.713, 0.68, 0.9101, 0.6655, 0.9101, 0.8347, 0.5134, 0.7891, 0.5134, 0.7891, 0.3162, 0.8347, 0.3162, 0.8469, 0.3162, 0.8469, 0.5134, 0.9686, 0.01694, 0.9831, 0.01694, 0.9831, 0.2141, 0.9686, 0.2141, 0.3992, 0.4588, 0.3992, 0.6559, 0.387, 0.6559, 0.3413, 0.6559, 0.3413, 0.4588, 0.387, 0.4588, 0.4542, 0.944, 0.4542, 0.9672, 0.4397, 0.9672, 0.4397, 0.944, 0.5026, 0.944, 0.5026, 0.9659, 0.4881, 0.9659, 0.4881, 0.944, 0.09592, 0.8075, 0.09592, 0.868, 0.07402, 0.868, 0.07402, 0.8075, 0.4322, 0.4369, 0.4927, 0.4369, 0.4927, 0.4588, 0.4322, 0.4588, 0.4322, 0.0217, 0.4927, 0.02175, 0.4927, 0.03625, 0.4322, 0.0362, 0.1927, 0.8075, 0.1927, 0.868, 0.1782, 0.868, 0.1782, 0.8075, 0.4322, 0.6559, 0.4927, 0.6559, 0.4927, 0.6791, 0.4322, 0.6791, 0.04013, 0.8075, 0.04013, 0.868, 0.01694, 0.868, 0.01694, 0.8075, 0.1334, 0.9019, 0.1566, 0.9019, 0.1566, 0.9262, 0.1334, 0.9262, 0.5439, 0.9041, 0.5658, 0.9041, 0.5658, 0.9284, 0.5439, 0.9284, 0.6958, 0.4369, 0.7263, 0.4369, 0.7263, 0.4588, 0.6958, 0.4588, 0.627, 0.897, 0.627, 0.9275, 0.6027, 0.9275, 0.6027, 0.897, 0.4622, 0.3787, 0.4927, 0.3787, 0.4927, 0.403, 0.4622, 0.403, 0.2509, 0.8992, 0.2509, 0.9297, 0.2266, 0.9297, 0.2266, 0.8992, 0.6958, 0.6559, 0.7263, 0.6559, 0.7263, 0.6791, 0.6958, 0.6791, 0.5571, 0.403, 0.5266, 0.403, 0.5266, 0.3787, 0.5571, 0.3787, 0.7701, 0.04013, 0.7602, 0.04013, 0.7602, 0.01694, 0.7701, 0.01694, 0.9518, 0.7156, 0.9366, 0.7156, 0.9366, 0.6937, 0.9518, 0.6937, 0.3989, 0.403, 0.3866, 0.4029, 0.3866, 0.3786, 0.3989, 0.3786, 0.9488, 0.3174, 0.9366, 0.3174, 0.9366, 0.2931, 0.9488, 0.2931, 0.7823, 0.04013, 0.7701, 0.04013, 0.7701, 0.01694, 0.7823, 0.01694, 0.7261, 0.713, 0.7261, 0.7362, 0.7139, 0.7362, 0.7139, 0.713, 0.8282, 0.9359, 0.816, 0.9359, 0.816, 0.9116, 0.8282, 0.9116, 0.7261, 0.8272, 0.7261, 0.8491, 0.7139, 0.8491, 0.7139, 0.8272, 0.5874, 0.403, 0.5571, 0.403, 0.5571, 0.3787, 0.5874, 0.3786, 0.01694, 0.9019, 0.04129, 0.9019, 0.04129, 0.9322, 0.01694, 0.9322, 0.6655, 0.4369, 0.6958, 0.4369, 0.6958, 0.4588, 0.6655, 0.4588, 0.8154, 0.2373, 0.8457, 0.2373, 0.8457, 0.2592, 0.8154, 0.2592, 0.6655, 0.6559, 0.6958, 0.6559, 0.6958, 0.6791, 0.6655, 0.6791, 0.4319, 0.3786, 0.4622, 0.3787, 0.4622, 0.403, 0.4319, 0.403, 0.07518, 0.9019, 0.09952, 0.9019, 0.09952, 0.9322, 0.07518, 0.9322, 0.8154, 0.01694, 0.8457, 0.01694, 0.8457, 0.04013, 0.8154, 0.04013, 0.8154, 0.2373, 0.8154, 0.04013, 0.8457, 0.04013, 0.8457, 0.2373, 0.6655, 0.4588, 0.6958, 0.4588, 0.6958, 0.6559, 0.6655, 0.6559, 0.3174, 0.713, 0.3174, 0.9101, 0.293, 0.9101, 0.293, 0.713, 0.8154, 0.04013, 0.8154, 0.2373, 0.7958, 0.2373, 0.7958, 0.04013, 0.4322, 0.4369, 0.4322, 0.4588, 0.4126, 0.4588, 0.4126, 0.4369, 0.8154, 0.01694, 0.8154, 0.04013, 0.7958, 0.04013, 0.7958, 0.01694, 0.4322, 0.4588, 0.4322, 0.6559, 0.4126, 0.6559, 0.4126, 0.4588, 0.5874, 0.3786, 0.5871, 0.0362, 0.6068, 0.03619, 0.607, 0.3786, 0.4322, 0.0217, 0.4322, 0.0362, 0.4126, 0.03619, 0.4126, 0.02169, 0.5874, 0.403, 0.5874, 0.3786, 0.607, 0.3786, 0.607, 0.403, 0.4322, 0.0362, 0.4319, 0.3786, 0.4123, 0.3786, 0.4126, 0.03619, 0.4319, 0.3786, 0.4319, 0.403, 0.4123, 0.403, 0.4123, 0.3786, 0.4322, 0.6559, 0.4322, 0.6791, 0.4126, 0.6791, 0.4126, 0.6559, 0.5871, 0.0362, 0.5871, 0.0217, 0.6067, 0.02169, 0.6068, 0.03619, 0.8154, 0.2373, 0.8154, 0.2592, 0.7958, 0.2592, 0.7958, 0.2373, 0.91, 0.04013, 0.91, 0.01694, 0.9347, 0.01694, 0.9347, 0.04013, 0.91, 0.2592, 0.91, 0.2373, 0.9347, 0.2373, 0.9347, 0.2592, 0.6327, 0.3786, 0.6479, 0.3786, 0.6426, 0.4029, 0.6327, 0.4029, 0.7701, 0.2592, 0.7602, 0.2592, 0.7602, 0.2373, 0.7701, 0.2373, 0.3906, 0.9684, 0.3906, 0.944, 0.4058, 0.944, 0.4005, 0.9684, 0.3414, 0.9684, 0.3414, 0.944, 0.3514, 0.944, 0.3567, 0.9684, 0.9518, 0.9359, 0.9366, 0.9359, 0.9366, 0.9127, 0.9518, 0.9127, 0.3866, 0.4029, 0.3767, 0.4029, 0.3714, 0.3786, 0.3866, 0.3786, 0.7701, 0.04013, 0.7701, 0.2373, 0.7602, 0.2373, 0.7602, 0.04013, 0.3756, 0.713, 0.3756, 0.9101, 0.3513, 0.9101, 0.3513, 0.713, 0.9518, 0.7156, 0.9518, 0.9127, 0.9366, 0.9127, 0.9366, 0.7156, 0.9347, 0.04013, 0.9347, 0.2373, 0.91, 0.2373, 0.91, 0.04013, 0.6327, 0.3786, 0.6204, 0.3786, 0.6202, 0.03618, 0.6324, 0.03617, 0.7821, 0.5692, 0.7821, 0.9107, 0.7602, 0.9107, 0.7602, 0.5692, 0.8282, 0.9116, 0.816, 0.9116, 0.816, 0.5692, 0.8282, 0.5692, 0.9488, 0.3174, 0.9488, 0.6598, 0.9366, 0.6598, 0.9366, 0.3174, 0.3869, 0.03617, 0.3991, 0.03618, 0.3989, 0.3786, 0.3866, 0.3786, 0.5745, 0.7785, 0.5513, 0.7785, 0.5513, 0.4369, 0.5745, 0.4369])
me_cube_001.materials.append(mat_material_005)
me_cube_001.update()
me_cube_003 = bpy.data.meshes.new('Cube.003')
me_cube_003.from_pydata([(-7.703, -2.883, 1.737), (-7.703, -2.883, 3.438), (-7.703, 2.883, 1.737), (-7.703, 2.883, 3.438), (1.145, -2.883, 1.737), (1.145, -2.883, 3.438), (1.145, 2.883, 1.737), (1.145, 2.883, 3.438)], [], [(0, 1, 3, 2), (2, 3, 7, 6), (6, 7, 5, 4), (4, 5, 1, 0), (2, 6, 4, 0), (7, 3, 1, 5)])
_uv = me_cube_003.uv_layers.new(name='UVMap')
_uv.uv.foreach_set('vector', [0.1147, 0.9359, 0.008809, 0.9359, 0.008809, 0.577, 0.1147, 0.577, 0.8677, 0.5594, 0.7618, 0.5594, 0.7618, 0.008809, 0.8677, 0.008809, 0.2382, 0.9359, 0.1323, 0.9359, 0.1323, 0.577, 0.2382, 0.577, 0.9912, 0.5594, 0.8853, 0.5594, 0.8853, 0.008809, 0.9912, 0.008809, 0.3677, 0.008809, 0.3677, 0.5594, 0.008809, 0.5594, 0.008809, 0.008809, 0.7442, 0.008809, 0.7442, 0.5594, 0.3853, 0.5594, 0.3853, 0.008809])
me_cube_003.materials.append(mat_material_007)
me_cube_003.update()
me_cylinder_004 = bpy.data.meshes.new('Cylinder.004')
me_cylinder_004.from_pydata([(-0.09486, 2.71, 3.939), (-0.2169, 2.606, 3.997), (0.04049, 2.624, 3.997), (0.09486, 0.007088, 3.939), (0.2169, 0.1106, 3.997), (-0.04049, 0.09254, 3.997), (0.1987, 2.73, 3.908), (0.1278, 2.63, 3.987), (0.3656, 2.647, 3.935), (0.3884, 0.02769, 3.908), (0.5421, 0.1334, 3.935), (0.3042, 0.1167, 3.987), (0.4475, 2.748, 3.819), (0.4396, 2.652, 3.909), (0.6217, 2.665, 3.812), (0.6372, 0.04516, 3.819), (0.7981, 0.1514, 3.812), (0.6161, 0.1386, 3.909), (0.6138, 2.759, 3.687), (0.6711, 2.668, 3.772), (0.7696, 2.675, 3.645), (0.8035, 0.05684, 3.687), (0.9461, 0.1618, 3.645), (0.8476, 0.1549, 3.772), (0.6722, 2.763, 3.53), (0.787, 2.676, 3.599), (0.787, 2.676, 3.462), (0.8619, 0.06093, 3.53), (0.9635, 0.163, 3.462), (0.9635, 0.163, 3.599), (0.6138, 2.759, 3.374), (0.7696, 2.675, 3.415), (0.6711, 2.668, 3.289), (0.8035, 0.05684, 3.374), (0.8476, 0.1549, 3.289), (0.9461, 0.1618, 3.415), (0.4475, 2.748, 3.241), (0.6217, 2.665, 3.249), (0.4396, 2.652, 3.152), (0.6372, 0.04516, 3.241), (0.6161, 0.1386, 3.152), (0.7981, 0.1514, 3.249), (0.1987, 2.73, 3.153), (0.3656, 2.647, 3.126), (0.1278, 2.63, 3.073), (0.3884, 0.02769, 3.153), (0.3042, 0.1167, 3.073), (0.5421, 0.1334, 3.126), (-0.09486, 2.71, 3.122), (0.04049, 2.624, 3.064), (-0.2169, 2.606, 3.064), (0.09486, 0.007088, 3.122), (-0.04049, 0.09254, 3.064), (0.2169, 0.1106, 3.064), (-0.3884, 2.689, 3.153), (-0.3042, 2.6, 3.073), (-0.5421, 2.583, 3.126), (-0.1987, -0.01352, 3.153), (-0.3656, 0.06972, 3.126), (-0.1278, 0.08641, 3.073), (-0.6372, 2.671, 3.241), (-0.6161, 2.578, 3.152), (-0.7981, 2.565, 3.249), (-0.4475, -0.03099, 3.241), (-0.6217, 0.05174, 3.249), (-0.4396, 0.06452, 3.152), (-0.8035, 2.66, 3.374), (-0.8476, 2.562, 3.289), (-0.9461, 2.555, 3.415), (-0.6138, -0.04266, 3.374), (-0.7696, 0.04135, 3.415), (-0.6711, 0.04827, 3.289), (-0.8619, 2.656, 3.53), (-0.9635, 2.554, 3.462), (-0.9635, 2.554, 3.599), (-0.6722, -0.04676, 3.53), (-0.787, 0.04013, 3.599), (-0.787, 0.04013, 3.462), (-0.8035, 2.66, 3.687), (-0.9461, 2.555, 3.645), (-0.8476, 2.562, 3.772), (-0.6138, -0.04266, 3.687), (-0.6711, 0.04827, 3.772), (-0.7696, 0.04135, 3.645), (-0.6372, 2.671, 3.819), (-0.7981, 2.565, 3.812), (-0.6161, 2.578, 3.909), (-0.4475, -0.03099, 3.819), (-0.4396, 0.06452, 3.909), (-0.6217, 0.05174, 3.812), (-0.3884, 2.689, 3.908), (-0.5421, 2.583, 3.935), (-0.3042, 2.6, 3.987), (-0.1987, -0.01352, 3.908), (-0.1278, 0.08641, 3.987), (-0.3656, 0.06972, 3.935)], [], [(92, 94, 5, 1), (14, 16, 23, 19), (20, 22, 29, 25), (26, 28, 35, 31), (32, 34, 41, 37), (38, 40, 47, 43), (44, 46, 53, 49), (50, 52, 59, 55), (56, 58, 65, 61), (62, 64, 71, 67), (68, 70, 77, 73), (74, 76, 83, 79), (80, 82, 89, 85), (86, 88, 95, 91), (8, 10, 17, 13), (9, 3, 93, 87, 81, 75, 69, 63, 57, 51, 45, 39, 33, 27, 21, 15), (2, 4, 11, 7), (0, 1, 2), (3, 4, 5), (6, 7, 8), (9, 10, 11), (12, 13, 14), (15, 16, 17), (18, 19, 20), (21, 22, 23), (24, 25, 26), (27, 28, 29), (30, 31, 32), (33, 34, 35), (36, 37, 38), (39, 40, 41), (42, 43, 44), (45, 46, 47), (48, 49, 50), (51, 52, 53), (54, 55, 56), (57, 58, 59), (60, 61, 62), (63, 64, 65), (66, 67, 68), (69, 70, 71), (72, 73, 74), (75, 76, 77), (78, 79, 80), (81, 82, 83), (84, 85, 86), (87, 88, 89), (90, 91, 92), (93, 94, 95), (2, 7, 6, 0), (11, 4, 3, 9), (1, 5, 4, 2), (10, 8, 7, 11), (8, 13, 12, 6), (17, 10, 9, 15), (16, 14, 13, 17), (14, 19, 18, 12), (23, 16, 15, 21), (22, 20, 19, 23), (20, 25, 24, 18), (29, 22, 21, 27), (28, 26, 25, 29), (26, 31, 30, 24), (35, 28, 27, 33), (34, 32, 31, 35), (32, 37, 36, 30), (41, 34, 33, 39), (40, 38, 37, 41), (38, 43, 42, 36), (47, 40, 39, 45), (46, 44, 43, 47), (44, 49, 48, 42), (53, 46, 45, 51), (52, 50, 49, 53), (50, 55, 54, 48), (59, 52, 51, 57), (58, 56, 55, 59), (56, 61, 60, 54), (65, 58, 57, 63), (64, 62, 61, 65), (62, 67, 66, 60), (71, 64, 63, 69), (70, 68, 67, 71), (68, 73, 72, 66), (77, 70, 69, 75), (76, 74, 73, 77), (74, 79, 78, 72), (83, 76, 75, 81), (82, 80, 79, 83), (80, 85, 84, 78), (89, 82, 81, 87), (88, 86, 85, 89), (86, 91, 90, 84), (95, 88, 87, 93), (94, 92, 91, 95), (92, 1, 0, 90), (5, 94, 93, 3), (0, 6, 12, 18, 24, 30, 36, 42, 48, 54, 60, 66, 72, 78, 84, 90)])
_uv = me_cylinder_004.uv_layers.new(name='UVMap')
_uv.uv.foreach_set('vector', [0.1105, 0.5733, 0.1105, 0.02962, 0.1282, 0.02962, 0.1282, 0.5733, 0.3137, 0.5733, 0.3137, 0.02962, 0.3263, 0.02962, 0.3263, 0.5733, 0.8995, 0.009181, 0.8995, 0.5529, 0.8894, 0.5529, 0.8894, 0.009181, 0.8598, 0.009181, 0.8598, 0.5529, 0.8498, 0.5529, 0.8498, 0.009181, 0.6412, 0.02962, 0.6412, 0.5733, 0.6281, 0.5733, 0.6281, 0.02962, 0.5837, 0.02962, 0.5837, 0.5733, 0.5667, 0.5733, 0.5667, 0.02962, 0.5148, 0.02962, 0.5148, 0.5733, 0.4966, 0.5733, 0.4966, 0.02962, 0.445, 0.02962, 0.445, 0.5733, 0.4283, 0.5733, 0.4283, 0.02962, 0.385, 0.02962, 0.385, 0.5733, 0.3723, 0.5733, 0.3723, 0.02962, 0.7264, 0.5733, 0.7264, 0.02962, 0.7389, 0.02962, 0.7389, 0.5733, 0.773, 0.5733, 0.773, 0.02962, 0.7837, 0.02962, 0.7837, 0.5733, 0.8099, 0.5733, 0.8099, 0.02962, 0.8171, 0.02962, 0.8171, 0.5733, 0.009181, 0.5733, 0.009181, 0.02962, 0.01728, 0.02962, 0.01728, 0.5733, 0.0498, 0.5733, 0.0498, 0.02962, 0.06376, 0.02962, 0.06376, 0.5733, 0.2533, 0.5733, 0.2533, 0.02962, 0.2702, 0.02962, 0.2702, 0.5733, 0.1789, 0.738, 0.1856, 0.8015, 0.1789, 0.865, 0.1597, 0.9188, 0.1311, 0.9548, 0.09738, 0.9674, 0.06363, 0.9548, 0.03501, 0.9188, 0.01589, 0.865, 0.009181, 0.8015, 0.01589, 0.738, 0.03501, 0.6842, 0.06363, 0.6482, 0.09738, 0.6356, 0.1311, 0.6482, 0.1597, 0.6842, 0.1819, 0.5733, 0.1819, 0.02962, 0.2007, 0.02962, 0.2007, 0.5733, 0.1583, 0.5938, 0.1282, 0.5733, 0.1819, 0.5733, 0.1583, 0.009181, 0.1819, 0.02962, 0.1282, 0.02962, 0.2213, 0.5938, 0.2007, 0.5733, 0.2533, 0.5733, 0.2213, 0.009181, 0.2533, 0.02962, 0.2007, 0.02962, 0.2783, 0.5938, 0.2702, 0.5733, 0.3137, 0.5733, 0.2783, 0.009181, 0.3137, 0.02962, 0.2702, 0.02962, 0.8116, 0.9548, 0.83, 0.9658, 0.8027, 0.9871, 0.1311, 0.6482, 0.1222, 0.6159, 0.1496, 0.6372, 0.7778, 0.9674, 0.7926, 0.9908, 0.763, 0.9908, 0.09738, 0.6356, 0.08258, 0.6121, 0.1122, 0.6121, 0.7441, 0.9548, 0.753, 0.9871, 0.7257, 0.9658, 0.06363, 0.6482, 0.04519, 0.6372, 0.07254, 0.6159, 0.5939, 0.009181, 0.6281, 0.02962, 0.5837, 0.02962, 0.5939, 0.5938, 0.5837, 0.5733, 0.6281, 0.5733, 0.5368, 0.009181, 0.5667, 0.02962, 0.5148, 0.02962, 0.5368, 0.5938, 0.5148, 0.5733, 0.5667, 0.5733, 0.4755, 0.009181, 0.4966, 0.02962, 0.445, 0.02962, 0.4755, 0.5938, 0.445, 0.5733, 0.4966, 0.5733, 0.4193, 0.009181, 0.4283, 0.02962, 0.385, 0.02962, 0.4193, 0.5938, 0.385, 0.5733, 0.4283, 0.5733, 0.7082, 0.5938, 0.6896, 0.5733, 0.7264, 0.5733, 0.7082, 0.009181, 0.7264, 0.02962, 0.6896, 0.02962, 0.7502, 0.5938, 0.7389, 0.5733, 0.773, 0.5733, 0.7502, 0.009181, 0.773, 0.02962, 0.7389, 0.02962, 0.7778, 0.6356, 0.763, 0.6121, 0.7926, 0.6121, 0.09738, 0.9674, 0.1122, 0.9908, 0.08258, 0.9908, 0.8116, 0.6482, 0.8027, 0.6159, 0.83, 0.6372, 0.1311, 0.9548, 0.1496, 0.9658, 0.1222, 0.9871, 0.8402, 0.6842, 0.8385, 0.6479, 0.8595, 0.6873, 0.1597, 0.9188, 0.179, 0.9157, 0.1581, 0.9551, 0.09876, 0.5938, 0.06376, 0.5733, 0.1105, 0.5733, 0.09876, 0.009181, 0.1105, 0.02962, 0.06376, 0.02962, 0.1819, 0.5733, 0.2007, 0.5733, 0.2213, 0.5938, 0.1583, 0.5938, 0.2007, 0.02962, 0.1819, 0.02962, 0.1583, 0.009181, 0.2213, 0.009181, 0.1282, 0.5733, 0.1282, 0.02962, 0.1819, 0.02962, 0.1819, 0.5733, 0.2533, 0.02962, 0.2533, 0.5733, 0.2007, 0.5733, 0.2007, 0.02962, 0.2533, 0.5733, 0.2702, 0.5733, 0.2783, 0.5938, 0.2213, 0.5938, 0.2702, 0.02962, 0.2533, 0.02962, 0.2213, 0.009181, 0.2783, 0.009181, 0.3137, 0.02962, 0.3137, 0.5733, 0.2702, 0.5733, 0.2702, 0.02962, 0.8385, 0.9551, 0.83, 0.9658, 0.8116, 0.9548, 0.8402, 0.9188, 0.1496, 0.6372, 0.1581, 0.6479, 0.1597, 0.6842, 0.1311, 0.6482, 0.354, 0.02962, 0.354, 0.5733, 0.3263, 0.5733, 0.3263, 0.02962, 0.8027, 0.9871, 0.7926, 0.9908, 0.7778, 0.9674, 0.8116, 0.9548, 0.1122, 0.6121, 0.1222, 0.6159, 0.1311, 0.6482, 0.09738, 0.6356, 0.8598, 0.5529, 0.8598, 0.009181, 0.8894, 0.009181, 0.8894, 0.5529, 0.763, 0.9908, 0.753, 0.9871, 0.7441, 0.9548, 0.7778, 0.9674, 0.07254, 0.6159, 0.08258, 0.6121, 0.09738, 0.6356, 0.06363, 0.6482, 0.6412, 0.5733, 0.6412, 0.02962, 0.6713, 0.02962, 0.6713, 0.5733, 0.7257, 0.9658, 0.7171, 0.9551, 0.7155, 0.9188, 0.7441, 0.9548, 0.03668, 0.6479, 0.04519, 0.6372, 0.06363, 0.6482, 0.03501, 0.6842, 0.5837, 0.5733, 0.5837, 0.02962, 0.6281, 0.02962, 0.6281, 0.5733, 0.5837, 0.02962, 0.5667, 0.02962, 0.5368, 0.009181, 0.5939, 0.009181, 0.5667, 0.5733, 0.5837, 0.5733, 0.5939, 0.5938, 0.5368, 0.5938, 0.5148, 0.5733, 0.5148, 0.02962, 0.5667, 0.02962, 0.5667, 0.5733, 0.5148, 0.02962, 0.4966, 0.02962, 0.4755, 0.009181, 0.5368, 0.009181, 0.4966, 0.5733, 0.5148, 0.5733, 0.5368, 0.5938, 0.4755, 0.5938, 0.445, 0.5733, 0.445, 0.02962, 0.4966, 0.02962, 0.4966, 0.5733, 0.445, 0.02962, 0.4283, 0.02962, 0.4193, 0.009181, 0.4755, 0.009181, 0.4283, 0.5733, 0.445, 0.5733, 0.4755, 0.5938, 0.4193, 0.5938, 0.385, 0.5733, 0.385, 0.02962, 0.4283, 0.02962, 0.4283, 0.5733, 0.6905, 0.7033, 0.6962, 0.6873, 0.7155, 0.6842, 0.6964, 0.738, 0.01575, 0.9157, 0.01006, 0.8997, 0.01589, 0.865, 0.03501, 0.9188, 0.7264, 0.02962, 0.7264, 0.5733, 0.6896, 0.5733, 0.6896, 0.02962, 0.7171, 0.6479, 0.7257, 0.6372, 0.7441, 0.6482, 0.7155, 0.6842, 0.04519, 0.9658, 0.03668, 0.9551, 0.03501, 0.9188, 0.06363, 0.9548, 0.773, 0.02962, 0.773, 0.5733, 0.7389, 0.5733, 0.7389, 0.02962, 0.753, 0.6159, 0.763, 0.6121, 0.7778, 0.6356, 0.7441, 0.6482, 0.08258, 0.9908, 0.07254, 0.9871, 0.06363, 0.9548, 0.09738, 0.9674, 0.8099, 0.02962, 0.8099, 0.5733, 0.7837, 0.5733, 0.7837, 0.02962, 0.7926, 0.6121, 0.8027, 0.6159, 0.8116, 0.6482, 0.7778, 0.6356, 0.1222, 0.9871, 0.1122, 0.9908, 0.09738, 0.9674, 0.1311, 0.9548, 0.8314, 0.02962, 0.8314, 0.5733, 0.8171, 0.5733, 0.8171, 0.02962, 0.83, 0.6372, 0.8385, 0.6479, 0.8402, 0.6842, 0.8116, 0.6482, 0.1581, 0.9551, 0.1496, 0.9658, 0.1311, 0.9548, 0.1597, 0.9188, 0.0498, 0.02962, 0.0498, 0.5733, 0.01728, 0.5733, 0.01728, 0.02962, 0.8595, 0.6873, 0.8652, 0.7033, 0.8593, 0.738, 0.8402, 0.6842, 0.1847, 0.8997, 0.179, 0.9157, 0.1597, 0.9188, 0.1789, 0.865, 0.1105, 0.02962, 0.1105, 0.5733, 0.06376, 0.5733, 0.06376, 0.02962, 0.1105, 0.5733, 0.1282, 0.5733, 0.1583, 0.5938, 0.09876, 0.5938, 0.1282, 0.02962, 0.1105, 0.02962, 0.09876, 0.009181, 0.1583, 0.009181, 0.866, 0.8015, 0.8593, 0.865, 0.8402, 0.9188, 0.8116, 0.9548, 0.7778, 0.9674, 0.7441, 0.9548, 0.7155, 0.9188, 0.6964, 0.865, 0.6896, 0.8015, 0.6964, 0.738, 0.7155, 0.6842, 0.7441, 0.6482, 0.7778, 0.6356, 0.8116, 0.6482, 0.8402, 0.6842, 0.8593, 0.738])
me_cylinder_004.materials.append(mat_material_008)
me_cylinder_004.update()
me_cylinder_005 = bpy.data.meshes.new('Cylinder.005')
me_cylinder_005.from_pydata([(0.1683, -0.2818, 3.919), (-0.01078, -0.3591, 3.993), (0.3171, -0.408, 3.993), (-0.1683, -2.541, 3.919), (0.01078, -2.464, 3.993), (-0.3171, -2.415, 3.993), (0.444, -0.3229, 3.889), (0.3301, -0.4099, 3.991), (0.633, -0.455, 3.924), (0.1073, -2.582, 3.889), (0.3267, -2.511, 3.924), (0.02379, -2.465, 3.991), (0.6777, -0.3577, 3.805), (0.6441, -0.4567, 3.92), (0.8759, -0.4912, 3.795), (0.3411, -2.617, 3.805), (0.5696, -2.547, 3.795), (0.3377, -2.512, 3.92), (0.8339, -0.381, 3.679), (0.8833, -0.4923, 3.789), (1.009, -0.511, 3.626), (0.4972, -2.64, 3.679), (0.7024, -2.567, 3.626), (0.577, -2.548, 3.789), (0.8887, -0.3892, 3.53), (1.011, -0.5114, 3.619), (1.011, -0.5114, 3.442), (0.552, -2.648, 3.53), (0.705, -2.567, 3.442), (0.705, -2.567, 3.619), (0.8339, -0.381, 3.382), (1.009, -0.511, 3.435), (0.8833, -0.4923, 3.272), (0.4972, -2.64, 3.382), (0.577, -2.548, 3.272), (0.7024, -2.567, 3.435), (0.6777, -0.3577, 3.256), (0.8759, -0.4912, 3.266), (0.6441, -0.4567, 3.141), (0.3411, -2.617, 3.256), (0.3377, -2.512, 3.141), (0.5696, -2.547, 3.266), (0.444, -0.3229, 3.172), (0.633, -0.455, 3.137), (0.3301, -0.4099, 3.069), (0.1073, -2.582, 3.172), (0.02379, -2.465, 3.069), (0.3267, -2.511, 3.137), (0.1683, -0.2818, 3.142), (0.3171, -0.408, 3.068), (-0.01078, -0.3591, 3.068), (-0.1683, -2.541, 3.142), (-0.3171, -2.415, 3.068), (0.01078, -2.464, 3.068), (-0.1073, -0.2407, 3.172), (-0.02379, -0.3572, 3.069), (-0.3267, -0.312, 3.137), (-0.444, -2.5, 3.172), (-0.633, -2.368, 3.137), (-0.3301, -2.413, 3.069), (-0.3411, -0.2059, 3.256), (-0.3377, -0.3104, 3.141), (-0.5696, -0.2758, 3.266), (-0.6777, -2.465, 3.256), (-0.8759, -2.331, 3.266), (-0.6441, -2.366, 3.141), (-0.4972, -0.1826, 3.382), (-0.577, -0.2747, 3.272), (-0.7024, -0.256, 3.435), (-0.8339, -2.442, 3.382), (-1.009, -2.312, 3.435), (-0.8833, -2.33, 3.272), (-0.552, -0.1744, 3.53), (-0.705, -0.2556, 3.442), (-0.705, -0.2556, 3.619), (-0.8887, -2.433, 3.53), (-1.011, -2.311, 3.619), (-1.011, -2.311, 3.442), (-0.4972, -0.1826, 3.679), (-0.7024, -0.256, 3.626), (-0.577, -0.2747, 3.789), (-0.8339, -2.442, 3.679), (-0.8833, -2.33, 3.789), (-1.009, -2.312, 3.626), (-0.3411, -0.2059, 3.805), (-0.5696, -0.2758, 3.795), (-0.3377, -0.3104, 3.92), (-0.6777, -2.465, 3.805), (-0.6441, -2.366, 3.92), (-0.8759, -2.331, 3.795), (-0.1073, -0.2407, 3.889), (-0.3267, -0.312, 3.924), (-0.02379, -0.3572, 3.991), (-0.444, -2.5, 3.889), (-0.3301, -2.413, 3.991), (-0.633, -2.368, 3.924)], [], [(92, 94, 5, 1), (14, 16, 23, 19), (20, 22, 29, 25), (26, 28, 35, 31), (32, 34, 41, 37), (38, 40, 47, 43), (44, 46, 53, 49), (50, 52, 59, 55), (56, 58, 65, 61), (62, 64, 71, 67), (68, 70, 77, 73), (74, 76, 83, 79), (80, 82, 89, 85), (86, 88, 95, 91), (8, 10, 17, 13), (9, 3, 93, 87, 81, 75, 69, 63, 57, 51, 45, 39, 33, 27, 21, 15), (2, 4, 11, 7), (0, 1, 2), (3, 4, 5), (6, 7, 8), (9, 10, 11), (12, 13, 14), (15, 16, 17), (18, 19, 20), (21, 22, 23), (24, 25, 26), (27, 28, 29), (30, 31, 32), (33, 34, 35), (36, 37, 38), (39, 40, 41), (42, 43, 44), (45, 46, 47), (48, 49, 50), (51, 52, 53), (54, 55, 56), (57, 58, 59), (60, 61, 62), (63, 64, 65), (66, 67, 68), (69, 70, 71), (72, 73, 74), (75, 76, 77), (78, 79, 80), (81, 82, 83), (84, 85, 86), (87, 88, 89), (90, 91, 92), (93, 94, 95), (2, 7, 6, 0), (11, 4, 3, 9), (1, 5, 4, 2), (10, 8, 7, 11), (8, 13, 12, 6), (17, 10, 9, 15), (16, 14, 13, 17), (14, 19, 18, 12), (23, 16, 15, 21), (22, 20, 19, 23), (20, 25, 24, 18), (29, 22, 21, 27), (28, 26, 25, 29), (26, 31, 30, 24), (35, 28, 27, 33), (34, 32, 31, 35), (32, 37, 36, 30), (41, 34, 33, 39), (40, 38, 37, 41), (38, 43, 42, 36), (47, 40, 39, 45), (46, 44, 43, 47), (44, 49, 48, 42), (53, 46, 45, 51), (52, 50, 49, 53), (50, 55, 54, 48), (59, 52, 51, 57), (58, 56, 55, 59), (56, 61, 60, 54), (65, 58, 57, 63), (64, 62, 61, 65), (62, 67, 66, 60), (71, 64, 63, 69), (70, 68, 67, 71), (68, 73, 72, 66), (77, 70, 69, 75), (76, 74, 73, 77), (74, 79, 78, 72), (83, 76, 75, 81), (82, 80, 79, 83), (80, 85, 84, 78), (89, 82, 81, 87), (88, 86, 85, 89), (86, 91, 90, 84), (95, 88, 87, 93), (94, 92, 91, 95), (92, 1, 0, 90), (5, 94, 93, 3), (0, 6, 12, 18, 24, 30, 36, 42, 48, 54, 60, 66, 72, 78, 84, 90)])
_uv = me_cylinder_005.uv_layers.new(name='UVMap')
_uv.uv.foreach_set('vector', [0.06821, 0.4931, 0.06821, 0.03189, 0.07079, 0.03189, 0.07079, 0.4931, 0.2715, 0.4931, 0.2715, 0.03189, 0.2735, 0.03189, 0.2735, 0.4931, 0.3133, 0.4931, 0.3133, 0.03189, 0.3145, 0.03189, 0.3145, 0.4931, 0.9562, 0.4884, 0.9562, 0.9496, 0.9545, 0.9496, 0.9545, 0.4884, 0.9094, 0.4884, 0.9094, 0.9496, 0.9074, 0.9496, 0.9074, 0.4884, 0.3326, 0.4931, 0.3326, 0.03189, 0.3346, 0.03189, 0.3346, 0.4931, 0.3917, 0.4931, 0.3917, 0.03189, 0.3943, 0.03189, 0.3943, 0.4931, 0.4624, 0.4931, 0.4624, 0.03189, 0.4652, 0.03189, 0.4652, 0.4931, 0.5338, 0.4931, 0.5338, 0.03189, 0.5364, 0.03189, 0.5364, 0.4931, 0.5951, 0.4931, 0.5951, 0.03189, 0.5971, 0.03189, 0.5971, 0.4931, 0.6369, 0.4931, 0.6369, 0.03189, 0.638, 0.03189, 0.638, 0.4931, 0.9562, 0.009067, 0.9562, 0.4703, 0.9545, 0.4703, 0.9545, 0.009067, 0.9094, 0.009067, 0.9094, 0.4703, 0.9074, 0.4703, 0.9074, 0.009067, 0.009067, 0.4931, 0.009067, 0.03189, 0.01102, 0.03189, 0.01102, 0.4931, 0.2102, 0.4931, 0.2102, 0.03189, 0.2129, 0.03189, 0.2129, 0.4931, 0.6574, 0.6472, 0.6643, 0.5854, 0.684, 0.5264, 0.7136, 0.4792, 0.7484, 0.451, 0.7833, 0.4461, 0.8128, 0.4652, 0.8325, 0.5055, 0.8395, 0.5607, 0.8325, 0.6225, 0.8128, 0.6815, 0.7833, 0.7287, 0.7484, 0.7569, 0.7136, 0.7618, 0.684, 0.7426, 0.6643, 0.7024, 0.1388, 0.4931, 0.1388, 0.03189, 0.1417, 0.03189, 0.1417, 0.4931, 0.1111, 0.5159, 0.07079, 0.4931, 0.1388, 0.4931, 0.1111, 0.009067, 0.1388, 0.03189, 0.07079, 0.03189, 0.1708, 0.5159, 0.1417, 0.4931, 0.2102, 0.4931, 0.1708, 0.009067, 0.2102, 0.03189, 0.1417, 0.03189, 0.2264, 0.5159, 0.2129, 0.4931, 0.2715, 0.4931, 0.2264, 0.009067, 0.2715, 0.03189, 0.2129, 0.03189, 0.8128, 0.34, 0.8398, 0.3489, 0.8105, 0.3842, 0.684, 0.7426, 0.6864, 0.7868, 0.6571, 0.7515, 0.7833, 0.3591, 0.8091, 0.3851, 0.7708, 0.3936, 0.7136, 0.7618, 0.7261, 0.7962, 0.6878, 0.7877, 0.7484, 0.3542, 0.7691, 0.3933, 0.7277, 0.3736, 0.7484, 0.7569, 0.7691, 0.7763, 0.7277, 0.796, 0.7136, 0.326, 0.7261, 0.3723, 0.6878, 0.3275, 0.7833, 0.7287, 0.8091, 0.7301, 0.7708, 0.7749, 0.3799, 0.5159, 0.3346, 0.4931, 0.3917, 0.4931, 0.3799, 0.009067, 0.3917, 0.03189, 0.3346, 0.03189, 0.4346, 0.5159, 0.3943, 0.4931, 0.4624, 0.4931, 0.4346, 0.009067, 0.4624, 0.03189, 0.3943, 0.03189, 0.4943, 0.5159, 0.4652, 0.4931, 0.5338, 0.4931, 0.4943, 0.009067, 0.5338, 0.03189, 0.4652, 0.03189, 0.5499, 0.5159, 0.5364, 0.4931, 0.5951, 0.4931, 0.5499, 0.009067, 0.5951, 0.03189, 0.5364, 0.03189, 0.684, 0.06261, 0.6571, 0.05372, 0.6864, 0.01842, 0.8128, 0.4652, 0.8105, 0.421, 0.8398, 0.4563, 0.7136, 0.04349, 0.6878, 0.01752, 0.7261, 0.009067, 0.7833, 0.4461, 0.7708, 0.4117, 0.8091, 0.4201, 0.7484, 0.04839, 0.7277, 0.009298, 0.7691, 0.02898, 0.7484, 0.451, 0.7277, 0.4316, 0.7691, 0.4119, 0.7833, 0.07658, 0.7708, 0.03031, 0.8091, 0.07513, 0.7136, 0.4792, 0.6878, 0.4778, 0.7261, 0.4329, 0.05634, 0.5159, 0.01102, 0.4931, 0.06821, 0.4931, 0.05634, 0.009067, 0.06821, 0.03189, 0.01102, 0.03189, 0.1388, 0.4931, 0.1417, 0.4931, 0.1708, 0.5159, 0.1111, 0.5159, 0.1417, 0.03189, 0.1388, 0.03189, 0.1111, 0.009067, 0.1708, 0.009067, 0.07079, 0.4931, 0.07079, 0.03189, 0.1388, 0.03189, 0.1388, 0.4931, 0.2102, 0.03189, 0.2102, 0.4931, 0.1417, 0.4931, 0.1417, 0.03189, 0.2102, 0.4931, 0.2129, 0.4931, 0.2264, 0.5159, 0.1708, 0.5159, 0.2129, 0.03189, 0.2102, 0.03189, 0.1708, 0.009067, 0.2264, 0.009067, 0.2715, 0.03189, 0.2715, 0.4931, 0.2129, 0.4931, 0.2129, 0.03189, 0.8407, 0.347, 0.8398, 0.3489, 0.8128, 0.34, 0.8325, 0.2998, 0.6571, 0.7515, 0.6561, 0.7496, 0.6643, 0.7024, 0.684, 0.7426, 0.3133, 0.03189, 0.3133, 0.4931, 0.2735, 0.4931, 0.2735, 0.03189, 0.8105, 0.3842, 0.8091, 0.3851, 0.7833, 0.3591, 0.8128, 0.34, 0.6878, 0.7877, 0.6864, 0.7868, 0.684, 0.7426, 0.7136, 0.7618, 0.9562, 0.9496, 0.9562, 0.4884, 0.9909, 0.4884, 0.9909, 0.9496, 0.7708, 0.3936, 0.7691, 0.3933, 0.7484, 0.3542, 0.7833, 0.3591, 0.7277, 0.796, 0.7261, 0.7962, 0.7136, 0.7618, 0.7484, 0.7569, 0.9094, 0.9496, 0.9094, 0.4884, 0.9545, 0.4884, 0.9545, 0.9496, 0.7277, 0.3736, 0.7261, 0.3723, 0.7136, 0.326, 0.7484, 0.3542, 0.7708, 0.7749, 0.7691, 0.7763, 0.7484, 0.7569, 0.7833, 0.7287, 0.8588, 0.9496, 0.8588, 0.4884, 0.9074, 0.4884, 0.9074, 0.9496, 0.6878, 0.3275, 0.6864, 0.3253, 0.684, 0.2789, 0.7136, 0.326, 0.8105, 0.7279, 0.8091, 0.7301, 0.7833, 0.7287, 0.8128, 0.6815, 0.3917, 0.03189, 0.3917, 0.4931, 0.3346, 0.4931, 0.3346, 0.03189, 0.6571, 0.2621, 0.6561, 0.2594, 0.6643, 0.2199, 0.684, 0.2789, 0.8407, 0.662, 0.8398, 0.6648, 0.8128, 0.6815, 0.8325, 0.6225, 0.4624, 0.03189, 0.4624, 0.4931, 0.3943, 0.4931, 0.3943, 0.03189, 0.4624, 0.4931, 0.4652, 0.4931, 0.4943, 0.5159, 0.4346, 0.5159, 0.4652, 0.03189, 0.4624, 0.03189, 0.4346, 0.009067, 0.4943, 0.009067, 0.5338, 0.03189, 0.5338, 0.4931, 0.4652, 0.4931, 0.4652, 0.03189, 0.5338, 0.4931, 0.5364, 0.4931, 0.5499, 0.5159, 0.4943, 0.5159, 0.5364, 0.03189, 0.5338, 0.03189, 0.4943, 0.009067, 0.5499, 0.009067, 0.5951, 0.03189, 0.5951, 0.4931, 0.5364, 0.4931, 0.5364, 0.03189, 0.6561, 0.05562, 0.6571, 0.05372, 0.684, 0.06261, 0.6643, 0.1028, 0.8398, 0.4563, 0.8407, 0.4582, 0.8325, 0.5055, 0.8128, 0.4652, 0.6369, 0.03189, 0.6369, 0.4931, 0.5971, 0.4931, 0.5971, 0.03189, 0.6864, 0.01842, 0.6878, 0.01752, 0.7136, 0.04349, 0.684, 0.06261, 0.8091, 0.4201, 0.8105, 0.421, 0.8128, 0.4652, 0.7833, 0.4461, 0.9562, 0.4703, 0.9562, 0.009067, 0.9909, 0.009067, 0.9909, 0.4703, 0.7261, 0.009067, 0.7277, 0.009298, 0.7484, 0.04839, 0.7136, 0.04349, 0.7691, 0.4119, 0.7708, 0.4117, 0.7833, 0.4461, 0.7484, 0.451, 0.9094, 0.4703, 0.9094, 0.009067, 0.9545, 0.009067, 0.9545, 0.4703, 0.7691, 0.02898, 0.7708, 0.03031, 0.7833, 0.07658, 0.7484, 0.04839, 0.7261, 0.4329, 0.7277, 0.4316, 0.7484, 0.451, 0.7136, 0.4792, 0.8588, 0.4703, 0.8588, 0.009067, 0.9074, 0.009067, 0.9074, 0.4703, 0.8091, 0.07513, 0.8105, 0.07736, 0.8128, 0.1238, 0.7833, 0.07658, 0.6864, 0.48, 0.6878, 0.4778, 0.7136, 0.4792, 0.684, 0.5264, 0.06821, 0.03189, 0.06821, 0.4931, 0.01102, 0.4931, 0.01102, 0.03189, 0.8398, 0.1405, 0.8407, 0.1433, 0.8325, 0.1827, 0.8128, 0.1238, 0.6561, 0.5459, 0.6571, 0.5431, 0.684, 0.5264, 0.6643, 0.5854, 0.8325, 0.1827, 0.8395, 0.2446, 0.8325, 0.2998, 0.8128, 0.34, 0.7833, 0.3591, 0.7484, 0.3542, 0.7136, 0.326, 0.684, 0.2789, 0.6643, 0.2199, 0.6574, 0.1581, 0.6643, 0.1028, 0.684, 0.06261, 0.7136, 0.04349, 0.7484, 0.04839, 0.7833, 0.07658, 0.8128, 0.1238])
me_cylinder_005.materials.append(mat_material_011)
me_cylinder_005.update()

# ---- objects
ob_cabeceira = bpy.data.objects.new('Cabeceira', me_cube_002)
ob_perna_3 = bpy.data.objects.new('Perna 3', me_cylinder_002)
ob_molde = bpy.data.objects.new('Molde', me_cube_001)
ob_colch_o = bpy.data.objects.new('Colchão', me_cube_003)
ob_travesseiro_1 = bpy.data.objects.new('Travesseiro 1', me_cylinder_004)
ob_travesseiro_2 = bpy.data.objects.new('Travesseiro 2', me_cylinder_005)

# ---- transforms, parenting, visibility, modifiers, constraints
ob_cabeceira.location = (0.0, 0.0, 0.0)
ob_perna_3.location = (0.0, 0.0, 0.0)
ob_molde.location = (0.0, 0.0, 0.0)
ob_colch_o.location = (0.0, 0.0, 0.0)
ob_travesseiro_1.location = (0.0, 0.0, 0.0)
ob_travesseiro_2.location = (0.0, 0.0, 0.0)

# ---- collection membership
col_cabeceira.objects.link(ob_cabeceira)
col_cabeceira.objects.link(ob_perna_3)
col_cama.objects.link(ob_molde)
col_colch_o_e_detalhes.objects.link(ob_colch_o)
col_colch_o_e_detalhes.objects.link(ob_travesseiro_1)
col_colch_o_e_detalhes.objects.link(ob_travesseiro_2)

# ---- scene / render settings (as saved in the file)
scene.frame_start = 1; scene.frame_end = 250; scene.frame_set(41)
scene.render.engine = 'BLENDER_EEVEE_NEXT'
scene.render.bake_bias = 0.0
scene.render.bake_samples = 0
scene.cycles.sampling_pattern = 'TABULATED_SOBOL'
bpy.context.view_layer.update()

# ---- added for rendering (the .blend has no active camera and no usable light): camera, sun
cam_auto = bpy.data.cameras.new('AutoCamera')
cam_auto.lens = 50.0
cam_auto.sensor_width = 36.0
cam_auto.clip_end = 1000.0
ob_auto_camera = bpy.data.objects.new('AutoCamera', cam_auto)
scene.collection.objects.link(ob_auto_camera)
ob_auto_camera.location = (11.833, -21.0341, 14.703)
ob_auto_camera.rotation_euler = (1.09748, -7.21219e-08, 0.694738)
scene.camera = ob_auto_camera
light_auto_sun = bpy.data.lights.new('AutoSun', 'SUN')
light_auto_sun.energy = 3.0
light_auto_sun.angle = 0.0523599
ob_auto_sun = bpy.data.objects.new('AutoSun', light_auto_sun)
scene.collection.objects.link(ob_auto_sun)
ob_auto_sun.rotation_euler = (0.872665, 0.174533, 0.523599)
bpy.context.view_layer.update()
